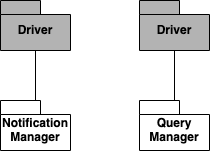

The diagram above was exported from draw.io. Its source (the exported page's mxGraphModel, read from the mxfile embedded in the PNG):
<mxGraphModel dx="596" dy="384" grid="1" gridSize="10" guides="1" tooltips="1" connect="1" arrows="1" fold="1" page="1" pageScale="1" pageWidth="827" pageHeight="1169" math="0" shadow="0">
  <root>
    <mxCell id="0" />
    <mxCell id="1" parent="0" />
    <mxCell id="mQ_7vjIe4geyvDXArmz8-3" style="edgeStyle=orthogonalEdgeStyle;rounded=0;orthogonalLoop=1;jettySize=auto;html=1;entryX=0.5;entryY=1;entryDx=0;entryDy=0;entryPerimeter=0;endArrow=none;endFill=0;" edge="1" parent="1" source="mQ_7vjIe4geyvDXArmz8-1" target="mQ_7vjIe4geyvDXArmz8-2">
      <mxGeometry relative="1" as="geometry" />
    </mxCell>
    <mxCell id="mQ_7vjIe4geyvDXArmz8-1" value="Query Manager" style="shape=folder;fontStyle=1;spacingTop=10;tabWidth=40;tabHeight=14;tabPosition=left;html=1;whiteSpace=wrap;" vertex="1" parent="1">
      <mxGeometry x="379" y="380" width="70" height="50" as="geometry" />
    </mxCell>
    <mxCell id="mQ_7vjIe4geyvDXArmz8-2" value="Driver" style="shape=folder;fontStyle=1;spacingTop=10;tabWidth=40;tabHeight=14;tabPosition=left;html=1;whiteSpace=wrap;fillColor=#B3B3B3;" vertex="1" parent="1">
      <mxGeometry x="379" y="280" width="70" height="50" as="geometry" />
    </mxCell>
    <mxCell id="mQ_7vjIe4geyvDXArmz8-4" style="edgeStyle=orthogonalEdgeStyle;rounded=0;orthogonalLoop=1;jettySize=auto;html=1;entryX=0.5;entryY=1;entryDx=0;entryDy=0;entryPerimeter=0;endArrow=none;endFill=0;" edge="1" parent="1" source="mQ_7vjIe4geyvDXArmz8-5" target="mQ_7vjIe4geyvDXArmz8-6">
      <mxGeometry relative="1" as="geometry" />
    </mxCell>
    <mxCell id="mQ_7vjIe4geyvDXArmz8-5" value="Notification Manager" style="shape=folder;fontStyle=1;spacingTop=10;tabWidth=40;tabHeight=14;tabPosition=left;html=1;whiteSpace=wrap;" vertex="1" parent="1">
      <mxGeometry x="240" y="380" width="70" height="50" as="geometry" />
    </mxCell>
    <mxCell id="mQ_7vjIe4geyvDXArmz8-6" value="Driver" style="shape=folder;fontStyle=1;spacingTop=10;tabWidth=40;tabHeight=14;tabPosition=left;html=1;whiteSpace=wrap;fillColor=#B3B3B3;" vertex="1" parent="1">
      <mxGeometry x="240" y="280" width="70" height="50" as="geometry" />
    </mxCell>
  </root>
</mxGraphModel>